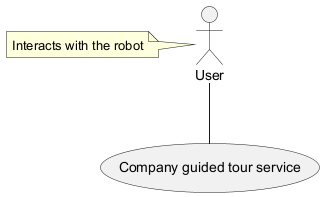

The diagram above was rendered by PlantUML. Its source (embedded in the PNG):
@startuml
actor User as "User"
usecase "Company guided tour service" as (CompanyGuidedTour)
User -- (CompanyGuidedTour)
note left of User: Interacts with the robot
@enduml